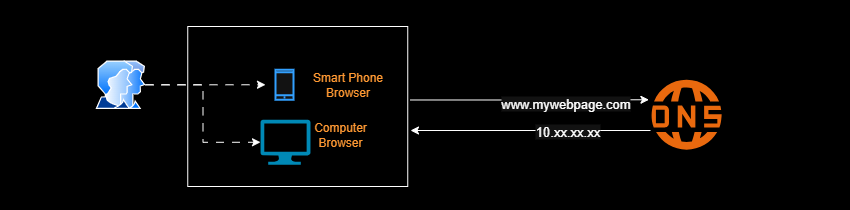

The diagram above was exported from draw.io. Its source (the exported page's mxGraphModel, read from the mxfile embedded in the PNG):
<mxGraphModel dx="1042" dy="562" grid="0" gridSize="10" guides="1" tooltips="1" connect="1" arrows="1" fold="1" page="1" pageScale="1" pageWidth="850" pageHeight="1100" background="light-dark(#FFFFFF,#000000)" math="0" shadow="0">
  <root>
    <mxCell id="0" />
    <mxCell id="1" parent="0" />
    <mxCell id="Z1u2Xw_eWBuZQoohF1-O-1" value="" style="points=[];aspect=fixed;html=1;align=center;shadow=0;dashed=0;fillColor=#FF6A00;strokeColor=none;shape=mxgraph.alibaba_cloud.dns_domain_name_system;" parent="1" vertex="1">
      <mxGeometry x="650" y="79.25" width="71.15" height="70" as="geometry" />
    </mxCell>
    <mxCell id="Z1u2Xw_eWBuZQoohF1-O-5" style="edgeStyle=orthogonalEdgeStyle;rounded=0;orthogonalLoop=1;jettySize=auto;html=1;dashed=1;dashPattern=8 8;" parent="1" source="Z1u2Xw_eWBuZQoohF1-O-2" edge="1">
      <mxGeometry relative="1" as="geometry">
        <mxPoint x="265" y="84.25" as="targetPoint" />
      </mxGeometry>
    </mxCell>
    <mxCell id="Z1u2Xw_eWBuZQoohF1-O-2" value="" style="image;aspect=fixed;perimeter=ellipsePerimeter;html=1;align=center;shadow=0;dashed=0;spacingTop=3;image=img/lib/active_directory/user_accounts.svg;" parent="1" vertex="1">
      <mxGeometry x="95" y="60" width="50" height="48.5" as="geometry" />
    </mxCell>
    <mxCell id="Z1u2Xw_eWBuZQoohF1-O-3" value="" style="html=1;verticalLabelPosition=bottom;align=center;labelBackgroundColor=#ffffff;verticalAlign=top;strokeWidth=2;strokeColor=#0080F0;shadow=0;dashed=0;shape=mxgraph.ios7.icons.smartphone;" parent="1" vertex="1">
      <mxGeometry x="275" y="69.25" width="18" height="30" as="geometry" />
    </mxCell>
    <mxCell id="Z1u2Xw_eWBuZQoohF1-O-4" value="" style="verticalLabelPosition=bottom;html=1;verticalAlign=top;align=center;strokeColor=none;fillColor=#00BEF2;shape=mxgraph.azure.computer;pointerEvents=1;" parent="1" vertex="1">
      <mxGeometry x="260" y="119.25" width="50" height="45" as="geometry" />
    </mxCell>
    <mxCell id="Z1u2Xw_eWBuZQoohF1-O-6" style="edgeStyle=orthogonalEdgeStyle;rounded=0;orthogonalLoop=1;jettySize=auto;html=1;entryX=0;entryY=0.5;entryDx=0;entryDy=0;entryPerimeter=0;dashed=1;dashPattern=8 8;" parent="1" source="Z1u2Xw_eWBuZQoohF1-O-2" target="Z1u2Xw_eWBuZQoohF1-O-4" edge="1">
      <mxGeometry relative="1" as="geometry" />
    </mxCell>
    <mxCell id="Z1u2Xw_eWBuZQoohF1-O-7" value="&lt;font style=&quot;color: light-dark(rgb(0, 0, 0), rgb(255, 153, 51));&quot;&gt;Smart Phone Browser&lt;/font&gt;" style="text;html=1;align=center;verticalAlign=middle;rounded=0;whiteSpace=wrap;" parent="1" vertex="1">
      <mxGeometry x="310" y="69.25" width="75" height="30" as="geometry" />
    </mxCell>
    <mxCell id="Z1u2Xw_eWBuZQoohF1-O-14" value="" style="rounded=0;whiteSpace=wrap;html=1;fillColor=none;" parent="1" vertex="1">
      <mxGeometry x="187.25" y="26" width="220" height="160" as="geometry" />
    </mxCell>
    <mxCell id="Z1u2Xw_eWBuZQoohF1-O-8" value="&lt;font style=&quot;color: light-dark(rgb(0, 0, 0), rgb(255, 153, 51));&quot;&gt;Computer Browser&lt;/font&gt;" style="text;html=1;align=center;verticalAlign=middle;whiteSpace=wrap;rounded=0;" parent="1" vertex="1">
      <mxGeometry x="310" y="119.25" width="60" height="30" as="geometry" />
    </mxCell>
    <mxCell id="Z1u2Xw_eWBuZQoohF1-O-18" style="edgeStyle=orthogonalEdgeStyle;rounded=0;orthogonalLoop=1;jettySize=auto;html=1;" parent="1" source="Z1u2Xw_eWBuZQoohF1-O-1" edge="1">
      <mxGeometry relative="1" as="geometry">
        <mxPoint x="410" y="130" as="targetPoint" />
        <Array as="points">
          <mxPoint x="410" y="130" />
        </Array>
      </mxGeometry>
    </mxCell>
    <mxCell id="Z1u2Xw_eWBuZQoohF1-O-21" value="10.xx.xx.xx" style="edgeLabel;html=1;align=center;verticalAlign=middle;resizable=0;points=[];fontSize=13;" parent="Z1u2Xw_eWBuZQoohF1-O-18" connectable="0" vertex="1">
      <mxGeometry x="-0.3033" relative="1" as="geometry">
        <mxPoint as="offset" />
      </mxGeometry>
    </mxCell>
    <mxCell id="Z1u2Xw_eWBuZQoohF1-O-19" style="edgeStyle=orthogonalEdgeStyle;rounded=0;orthogonalLoop=1;jettySize=auto;html=1;entryX=-0.022;entryY=0.436;entryDx=0;entryDy=0;entryPerimeter=0;" parent="1" edge="1">
      <mxGeometry relative="1" as="geometry">
        <mxPoint x="410" y="99.48" as="sourcePoint" />
        <mxPoint x="648.4347" y="99.24999999999999" as="targetPoint" />
      </mxGeometry>
    </mxCell>
    <mxCell id="Z1u2Xw_eWBuZQoohF1-O-20" value="www.mywebpage.com" style="edgeLabel;html=1;align=center;verticalAlign=middle;resizable=0;points=[];fontSize=13;" parent="Z1u2Xw_eWBuZQoohF1-O-19" connectable="0" vertex="1">
      <mxGeometry x="0.2997" y="-3" relative="1" as="geometry">
        <mxPoint as="offset" />
      </mxGeometry>
    </mxCell>
  </root>
</mxGraphModel>